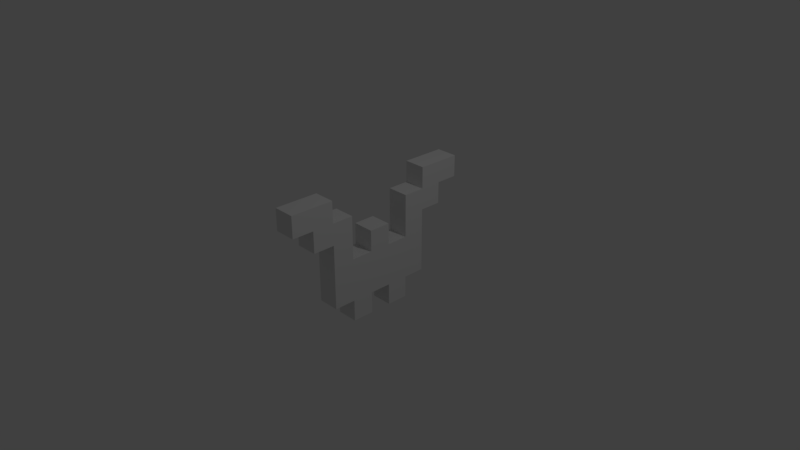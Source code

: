 # Source: bonusinvader.blend  (saved by Blender 2.79.0; exported with 4.5.12 LTS)
import bpy
from mathutils import Matrix  # noqa: F401  (used for matrix-valued properties, if any)

bpy.ops.wm.read_factory_settings(use_empty=True)
scene = bpy.context.scene
scene.name = 'Scene'

# ---- collections
col_collection_1 = bpy.data.collections.new('Collection 1'); scene.collection.children.link(col_collection_1)

# ---- world
world_world = bpy.data.worlds.new('World'); scene.world = world_world
world_world.color = (0.05088, 0.05088, 0.05088)
world_world.use_sun_shadow = False
world_world.sun_shadow_jitter_overblur = 0.0
world_world.cycles.sampling_method = 'MANUAL'

# ---- cameras
cam_camera = bpy.data.cameras.new('Camera')
cam_camera.clip_end = 100.0
cam_camera.lens = 35.0
cam_camera.sensor_width = 32.0
cam_camera.sensor_height = 18.0
cam_camera.ortho_scale = 7.314
cam_camera.dof.focus_distance = 0.0
cam_camera.dof.aperture_fstop = 128.0

# ---- lights
light_lamp = bpy.data.lights.new('Lamp', 'POINT')
light_lamp.transmission_factor = 0.0
light_lamp.cutoff_distance = 30.0
light_lamp.energy = 100.0
light_lamp.shadow_buffer_clip_start = 1.001
light_lamp.shadow_soft_size = 0.1
light_lamp.shadow_maximum_resolution = 0.006
light_lamp.use_absolute_resolution = True

# ---- meshes
me_cube_003 = bpy.data.meshes.new('Cube.003')
me_cube_003.from_pydata([(-0.1494, -0.3246, -0.55), (-0.1494, -0.3246, -0.2513), (-0.1494, -0.02592, -0.55), (-0.1494, -0.02592, -0.2513), (0.1494, -0.3246, -0.55), (0.1494, -0.3246, -0.2513), (0.1494, -0.02592, -0.55), (0.1494, -0.02592, -0.2513), (-0.1494, 0.2728, -0.2513), (-0.1494, 0.2728, -0.55), (0.1494, 0.2728, -0.55), (0.1494, 0.2728, -0.2513), (-0.1494, 0.5715, -0.2513), (-0.1494, 0.5715, -0.55), (0.1494, 0.5715, -0.55), (0.1494, 0.5715, -0.2513), (-0.1494, 0.8702, -0.2513), (-0.1494, 0.8702, -0.55), (0.1494, 0.8702, -0.55), (0.1494, 0.8702, -0.2513), (-0.1494, 1.169, -0.2513), (-0.1494, 1.169, -0.55), (0.1494, 1.169, -0.55), (0.1494, 1.169, -0.2513), (-0.1494, -0.3246, 0.04743), (-0.1494, -0.02592, 0.04743), (0.1494, -0.02592, 0.04743), (0.1494, -0.3246, 0.04743), (-0.1494, 0.2728, 0.04743), (0.1494, 0.2728, 0.04743), (-0.1494, 0.5715, 0.04743), (0.1494, 0.5715, 0.04743), (-0.1494, 0.8702, 0.04743), (0.1494, 0.8702, 0.04743), (-0.1494, 1.169, 0.04743), (0.1494, 1.169, 0.04743), (-0.1494, -0.3246, 0.3461), (-0.1494, -0.02592, 0.3461), (0.1494, -0.02592, 0.3461), (0.1494, -0.3246, 0.3461), (-0.1494, -0.3246, 0.6449), (-0.1494, -0.02592, 0.6449), (0.1494, -0.02592, 0.6449), (0.1494, -0.3246, 0.6449), (0.1494, -0.3246, 0.3461), (-0.1494, -0.3246, 0.3461), (0.1494, -0.3246, 0.6449), (-0.1494, -0.3246, 0.6449), (0.1494, -0.6234, 0.3461), (-0.1494, -0.6234, 0.3461), (0.1494, -0.6234, 0.6449), (-0.1494, -0.6234, 0.6449), (0.1494, -0.3246, 0.6449), (-0.1494, -0.3246, 0.6449), (0.1494, -0.6234, 0.6449), (-0.1494, -0.6234, 0.6449), (0.1494, -0.3246, 0.9436), (-0.1494, -0.3246, 0.9436), (0.1494, -0.6234, 0.9436), (-0.1494, -0.6234, 0.9436), (0.1494, -0.9221, 0.6449), (-0.1494, -0.9221, 0.6449), (0.1494, -0.9221, 0.9436), (-0.1494, -0.9221, 0.9436), (-0.1494, 0.8702, 0.3461), (0.1494, 0.8702, 0.3461), (-0.1494, 1.169, 0.3461), (0.1494, 1.169, 0.3461), (-0.1494, 0.8702, 0.6449), (0.1494, 0.8702, 0.6449), (-0.1494, 1.169, 0.6449), (0.1494, 1.169, 0.6449), (-0.1494, 1.468, 0.3461), (0.1494, 1.468, 0.3461), (-0.1494, 1.468, 0.6449), (0.1494, 1.468, 0.6449), (-0.1494, 1.169, 0.9436), (0.1494, 1.169, 0.9436), (-0.1494, 1.468, 0.9436), (0.1494, 1.468, 0.9436), (-0.1494, 1.766, 0.6449), (0.1494, 1.766, 0.6449), (-0.1494, 1.766, 0.9436), (0.1494, 1.766, 0.9436), (0.1494, 0.5715, -0.8487), (-0.1494, 0.5715, -0.8487), (0.1494, 0.8702, -0.8487), (-0.1494, 0.8702, -0.8487), (0.1494, -0.02592, -0.8487), (-0.1494, -0.02592, -0.8487), (0.1494, 0.2728, -0.8487), (-0.1494, 0.2728, -0.8487), (-0.1494, 0.2728, 0.3435), (0.1494, 0.2728, 0.3435), (-0.1494, 0.5715, 0.3435), (0.1494, 0.5715, 0.3435)], [], [(0, 1, 3, 2), (6, 2, 89, 88), (6, 7, 5, 4), (4, 5, 1, 0), (2, 6, 4, 0), (3, 1, 24, 25), (11, 10, 14, 15), (8, 3, 25, 28), (2, 3, 8, 9), (7, 6, 10, 11), (15, 19, 33, 31), (10, 9, 13, 14), (11, 15, 31, 29), (9, 8, 12, 13), (19, 18, 22, 23), (13, 12, 16, 17), (15, 14, 18, 19), (18, 14, 84, 86), (21, 20, 23, 22), (18, 17, 21, 22), (5, 7, 26, 27), (17, 16, 20, 21), (27, 26, 38, 39), (25, 26, 29, 28), (30, 31, 33, 32), (28, 29, 93, 92), (34, 32, 64, 66), (20, 16, 32, 34), (16, 12, 30, 32), (12, 8, 28, 30), (19, 23, 35, 33), (23, 20, 34, 35), (1, 5, 27, 24), (7, 11, 29, 26), (39, 38, 42, 43), (25, 24, 36, 37), (24, 27, 39, 36), (26, 25, 37, 38), (42, 41, 40, 43), (37, 36, 40, 41), (39, 43, 46, 44), (38, 37, 41, 42), (44, 46, 50, 48), (43, 40, 47, 46), (36, 39, 44, 45), (40, 36, 45, 47), (49, 48, 50, 51), (45, 44, 48, 49), (47, 45, 49, 51), (47, 51, 55, 53), (53, 55, 59, 57), (51, 50, 54, 55), (46, 47, 53, 52), (50, 46, 52, 54), (56, 57, 59, 58), (54, 58, 62, 60), (54, 52, 56, 58), (52, 53, 57, 56), (61, 60, 62, 63), (55, 54, 60, 61), (59, 55, 61, 63), (58, 59, 63, 62), (67, 66, 72, 73), (35, 34, 66, 67), (33, 35, 67, 65), (32, 33, 65, 64), (68, 69, 71, 70), (65, 67, 71, 69), (64, 65, 69, 68), (66, 64, 68, 70), (73, 72, 74, 75), (66, 70, 74, 72), (71, 67, 73, 75), (71, 75, 79, 77), (76, 77, 79, 78), (74, 78, 82, 80), (74, 70, 76, 78), (70, 71, 77, 76), (81, 80, 82, 83), (75, 74, 80, 81), (79, 75, 81, 83), (78, 79, 83, 82), (84, 85, 87, 86), (17, 18, 86, 87), (13, 17, 87, 85), (14, 13, 85, 84), (88, 89, 91, 90), (9, 10, 90, 91), (2, 9, 91, 89), (10, 6, 88, 90), (92, 93, 95, 94), (30, 28, 92, 94), (31, 30, 94, 95), (29, 31, 95, 93)])
me_cube_003.use_remesh_preserve_volume = False
me_cube_003.use_remesh_preserve_attributes = False
me_cube_003.use_mirror_vertex_groups = False
me_cube_003.update()

# ---- objects
ob_cube = bpy.data.objects.new('Cube', me_cube_003)
ob_lamp = bpy.data.objects.new('Lamp', light_lamp)
ob_camera = bpy.data.objects.new('Camera', cam_camera)

# ---- transforms, parenting, visibility, modifiers, constraints
ob_cube.location = (-0.003111, -0.3646, 0.07397)
ob_cube.lineart.crease_threshold = 0.0
ob_lamp.location = (4.076, 1.005, 5.904)
ob_lamp.rotation_euler = (0.6503, 0.05522, 1.866)
ob_lamp.lock_rotations_4d = False
ob_lamp.empty_display_type = 'ARROWS'
ob_lamp.color = (0.0, 0.0, 0.0, 0.0)
ob_lamp.lineart.crease_threshold = 0.0
ob_camera.location = (7.481, -6.508, 5.344)
ob_camera.rotation_euler = (1.109, 0.0, 0.8149)
ob_camera.lock_rotations_4d = False
ob_camera.empty_display_type = 'ARROWS'
ob_camera.color = (0.0, 0.0, 0.0, 0.0)
ob_camera.display_type = 'WIRE'
ob_camera.lineart.crease_threshold = 0.0

# ---- collection membership
col_collection_1.objects.link(ob_cube)
col_collection_1.objects.link(ob_lamp)
col_collection_1.objects.link(ob_camera)

# ---- scene / render settings (as saved in the file)
scene.camera = ob_camera
scene.frame_start = 1; scene.frame_end = 250; scene.frame_set(1)
scene.render.engine = 'BLENDER_EEVEE_NEXT'
scene.render.resolution_percentage = 50
scene.render.dither_intensity = 0.0
scene.cycles.use_denoising = False
scene.cycles.samples = 128
scene.cycles.sampling_pattern = 'TABULATED_SOBOL'
scene.cycles.use_adaptive_sampling = False
scene.cycles.use_light_tree = False
scene.cycles.blur_glossy = 0.0
scene.cycles.sample_clamp_indirect = 0.0
scene.view_settings.view_transform = 'Standard'
bpy.context.view_layer.update()
